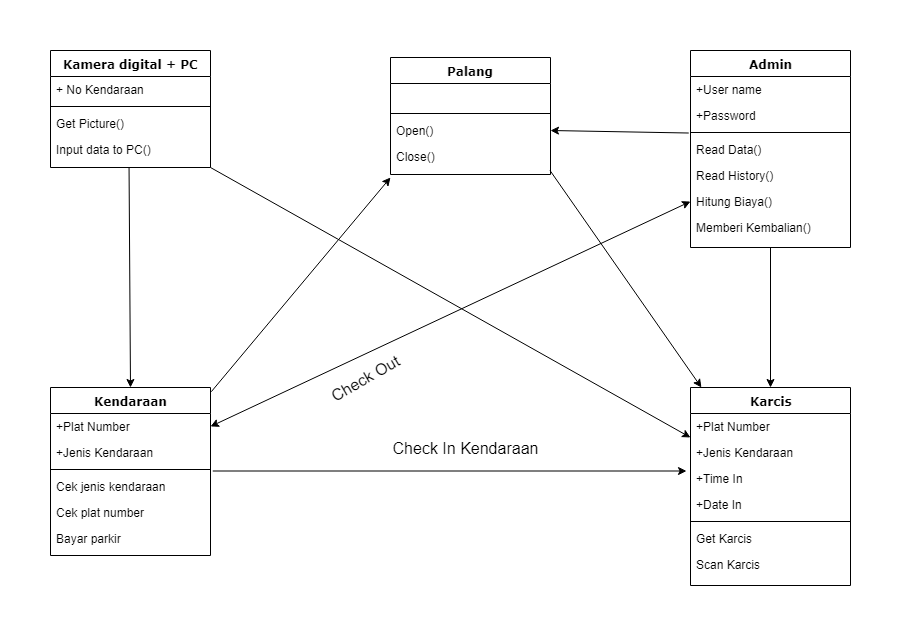

The diagram above was exported from draw.io. Its source (the exported page's mxGraphModel, read from the mxfile embedded in the PNG):
<mxGraphModel dx="1196" dy="632" grid="1" gridSize="10" guides="1" tooltips="1" connect="1" arrows="1" fold="1" page="1" pageScale="1" pageWidth="1100" pageHeight="850" background="#ffffff" math="0" shadow="0">
  <root>
    <mxCell id="0" />
    <mxCell id="1" parent="0" />
    <mxCell id="78961159f06e98e8-17" value="Kamera digital + PC" style="swimlane;html=1;fontStyle=1;align=center;verticalAlign=top;childLayout=stackLayout;horizontal=1;startSize=26;horizontalStack=0;resizeParent=1;resizeLast=0;collapsible=1;marginBottom=0;swimlaneFillColor=#ffffff;rounded=0;shadow=0;comic=0;labelBackgroundColor=none;strokeWidth=1;fillColor=none;fontFamily=Verdana;fontSize=12" parent="1" vertex="1">
      <mxGeometry x="90" y="83" width="160" height="117" as="geometry" />
    </mxCell>
    <mxCell id="78961159f06e98e8-21" value="+ No Kendaraan" style="text;html=1;strokeColor=none;fillColor=none;align=left;verticalAlign=top;spacingLeft=4;spacingRight=4;whiteSpace=wrap;overflow=hidden;rotatable=0;points=[[0,0.5],[1,0.5]];portConstraint=eastwest;" parent="78961159f06e98e8-17" vertex="1">
      <mxGeometry y="26" width="160" height="26" as="geometry" />
    </mxCell>
    <mxCell id="78961159f06e98e8-19" value="" style="line;html=1;strokeWidth=1;fillColor=none;align=left;verticalAlign=middle;spacingTop=-1;spacingLeft=3;spacingRight=3;rotatable=0;labelPosition=right;points=[];portConstraint=eastwest;" parent="78961159f06e98e8-17" vertex="1">
      <mxGeometry y="52" width="160" height="8" as="geometry" />
    </mxCell>
    <mxCell id="78961159f06e98e8-20" value="Get Picture()" style="text;html=1;strokeColor=none;fillColor=none;align=left;verticalAlign=top;spacingLeft=4;spacingRight=4;whiteSpace=wrap;overflow=hidden;rotatable=0;points=[[0,0.5],[1,0.5]];portConstraint=eastwest;" parent="78961159f06e98e8-17" vertex="1">
      <mxGeometry y="60" width="160" height="26" as="geometry" />
    </mxCell>
    <mxCell id="78961159f06e98e8-27" value="Input data to PC()" style="text;html=1;strokeColor=none;fillColor=none;align=left;verticalAlign=top;spacingLeft=4;spacingRight=4;whiteSpace=wrap;overflow=hidden;rotatable=0;points=[[0,0.5],[1,0.5]];portConstraint=eastwest;" parent="78961159f06e98e8-17" vertex="1">
      <mxGeometry y="86" width="160" height="26" as="geometry" />
    </mxCell>
    <mxCell id="78961159f06e98e8-30" value="Palang" style="swimlane;html=1;fontStyle=1;align=center;verticalAlign=top;childLayout=stackLayout;horizontal=1;startSize=26;horizontalStack=0;resizeParent=1;resizeLast=0;collapsible=1;marginBottom=0;swimlaneFillColor=#ffffff;rounded=0;shadow=0;comic=0;labelBackgroundColor=none;strokeWidth=1;fillColor=none;fontFamily=Verdana;fontSize=12" parent="1" vertex="1">
      <mxGeometry x="430" y="90" width="160" height="117" as="geometry" />
    </mxCell>
    <mxCell id="78961159f06e98e8-31" value="&lt;br&gt;" style="text;html=1;strokeColor=none;fillColor=none;align=left;verticalAlign=top;spacingLeft=4;spacingRight=4;whiteSpace=wrap;overflow=hidden;rotatable=0;points=[[0,0.5],[1,0.5]];portConstraint=eastwest;" parent="78961159f06e98e8-30" vertex="1">
      <mxGeometry y="26" width="160" height="26" as="geometry" />
    </mxCell>
    <mxCell id="78961159f06e98e8-38" value="" style="line;html=1;strokeWidth=1;fillColor=none;align=left;verticalAlign=middle;spacingTop=-1;spacingLeft=3;spacingRight=3;rotatable=0;labelPosition=right;points=[];portConstraint=eastwest;" parent="78961159f06e98e8-30" vertex="1">
      <mxGeometry y="52" width="160" height="8" as="geometry" />
    </mxCell>
    <mxCell id="78961159f06e98e8-39" value="Open()" style="text;html=1;strokeColor=none;fillColor=none;align=left;verticalAlign=top;spacingLeft=4;spacingRight=4;whiteSpace=wrap;overflow=hidden;rotatable=0;points=[[0,0.5],[1,0.5]];portConstraint=eastwest;" parent="78961159f06e98e8-30" vertex="1">
      <mxGeometry y="60" width="160" height="26" as="geometry" />
    </mxCell>
    <mxCell id="78961159f06e98e8-40" value="Close()" style="text;html=1;strokeColor=none;fillColor=none;align=left;verticalAlign=top;spacingLeft=4;spacingRight=4;whiteSpace=wrap;overflow=hidden;rotatable=0;points=[[0,0.5],[1,0.5]];portConstraint=eastwest;" parent="78961159f06e98e8-30" vertex="1">
      <mxGeometry y="86" width="160" height="26" as="geometry" />
    </mxCell>
    <mxCell id="78961159f06e98e8-43" value="Admin" style="swimlane;html=1;fontStyle=1;align=center;verticalAlign=top;childLayout=stackLayout;horizontal=1;startSize=26;horizontalStack=0;resizeParent=1;resizeLast=0;collapsible=1;marginBottom=0;swimlaneFillColor=#ffffff;rounded=0;shadow=0;comic=0;labelBackgroundColor=none;strokeWidth=1;fillColor=none;fontFamily=Verdana;fontSize=12" parent="1" vertex="1">
      <mxGeometry x="730" y="83" width="160" height="197" as="geometry" />
    </mxCell>
    <mxCell id="78961159f06e98e8-44" value="+User name" style="text;html=1;strokeColor=none;fillColor=none;align=left;verticalAlign=top;spacingLeft=4;spacingRight=4;whiteSpace=wrap;overflow=hidden;rotatable=0;points=[[0,0.5],[1,0.5]];portConstraint=eastwest;" parent="78961159f06e98e8-43" vertex="1">
      <mxGeometry y="26" width="160" height="26" as="geometry" />
    </mxCell>
    <mxCell id="78961159f06e98e8-45" value="+Password" style="text;html=1;strokeColor=none;fillColor=none;align=left;verticalAlign=top;spacingLeft=4;spacingRight=4;whiteSpace=wrap;overflow=hidden;rotatable=0;points=[[0,0.5],[1,0.5]];portConstraint=eastwest;" parent="78961159f06e98e8-43" vertex="1">
      <mxGeometry y="52" width="160" height="26" as="geometry" />
    </mxCell>
    <mxCell id="78961159f06e98e8-51" value="" style="line;html=1;strokeWidth=1;fillColor=none;align=left;verticalAlign=middle;spacingTop=-1;spacingLeft=3;spacingRight=3;rotatable=0;labelPosition=right;points=[];portConstraint=eastwest;" parent="78961159f06e98e8-43" vertex="1">
      <mxGeometry y="78" width="160" height="8" as="geometry" />
    </mxCell>
    <mxCell id="78961159f06e98e8-52" value="Read Data()" style="text;html=1;strokeColor=none;fillColor=none;align=left;verticalAlign=top;spacingLeft=4;spacingRight=4;whiteSpace=wrap;overflow=hidden;rotatable=0;points=[[0,0.5],[1,0.5]];portConstraint=eastwest;" parent="78961159f06e98e8-43" vertex="1">
      <mxGeometry y="86" width="160" height="26" as="geometry" />
    </mxCell>
    <mxCell id="78961159f06e98e8-53" value="Read History()" style="text;html=1;strokeColor=none;fillColor=none;align=left;verticalAlign=top;spacingLeft=4;spacingRight=4;whiteSpace=wrap;overflow=hidden;rotatable=0;points=[[0,0.5],[1,0.5]];portConstraint=eastwest;" parent="78961159f06e98e8-43" vertex="1">
      <mxGeometry y="112" width="160" height="26" as="geometry" />
    </mxCell>
    <mxCell id="z94J2Ai55xclFw46wQ7e-1" value="Hitung Biaya()" style="text;html=1;strokeColor=none;fillColor=none;align=left;verticalAlign=top;spacingLeft=4;spacingRight=4;whiteSpace=wrap;overflow=hidden;rotatable=0;points=[[0,0.5],[1,0.5]];portConstraint=eastwest;" vertex="1" parent="78961159f06e98e8-43">
      <mxGeometry y="138" width="160" height="26" as="geometry" />
    </mxCell>
    <mxCell id="z94J2Ai55xclFw46wQ7e-2" value="Memberi Kembalian()" style="text;html=1;strokeColor=none;fillColor=none;align=left;verticalAlign=top;spacingLeft=4;spacingRight=4;whiteSpace=wrap;overflow=hidden;rotatable=0;points=[[0,0.5],[1,0.5]];portConstraint=eastwest;" vertex="1" parent="78961159f06e98e8-43">
      <mxGeometry y="164" width="160" height="26" as="geometry" />
    </mxCell>
    <mxCell id="78961159f06e98e8-69" value="Kendaraan" style="swimlane;html=1;fontStyle=1;align=center;verticalAlign=top;childLayout=stackLayout;horizontal=1;startSize=26;horizontalStack=0;resizeParent=1;resizeLast=0;collapsible=1;marginBottom=0;swimlaneFillColor=#ffffff;rounded=0;shadow=0;comic=0;labelBackgroundColor=none;strokeWidth=1;fillColor=none;fontFamily=Verdana;fontSize=12" parent="1" vertex="1">
      <mxGeometry x="90" y="420" width="160" height="168" as="geometry" />
    </mxCell>
    <mxCell id="78961159f06e98e8-70" value="+Plat Number" style="text;html=1;strokeColor=none;fillColor=none;align=left;verticalAlign=top;spacingLeft=4;spacingRight=4;whiteSpace=wrap;overflow=hidden;rotatable=0;points=[[0,0.5],[1,0.5]];portConstraint=eastwest;" parent="78961159f06e98e8-69" vertex="1">
      <mxGeometry y="26" width="160" height="26" as="geometry" />
    </mxCell>
    <mxCell id="78961159f06e98e8-71" value="+Jenis Kendaraan" style="text;html=1;strokeColor=none;fillColor=none;align=left;verticalAlign=top;spacingLeft=4;spacingRight=4;whiteSpace=wrap;overflow=hidden;rotatable=0;points=[[0,0.5],[1,0.5]];portConstraint=eastwest;" parent="78961159f06e98e8-69" vertex="1">
      <mxGeometry y="52" width="160" height="26" as="geometry" />
    </mxCell>
    <mxCell id="78961159f06e98e8-77" value="" style="line;html=1;strokeWidth=1;fillColor=none;align=left;verticalAlign=middle;spacingTop=-1;spacingLeft=3;spacingRight=3;rotatable=0;labelPosition=right;points=[];portConstraint=eastwest;" parent="78961159f06e98e8-69" vertex="1">
      <mxGeometry y="78" width="160" height="8" as="geometry" />
    </mxCell>
    <mxCell id="78961159f06e98e8-78" value="Cek jenis kendaraan" style="text;html=1;strokeColor=none;fillColor=none;align=left;verticalAlign=top;spacingLeft=4;spacingRight=4;whiteSpace=wrap;overflow=hidden;rotatable=0;points=[[0,0.5],[1,0.5]];portConstraint=eastwest;" parent="78961159f06e98e8-69" vertex="1">
      <mxGeometry y="86" width="160" height="26" as="geometry" />
    </mxCell>
    <mxCell id="78961159f06e98e8-79" value="Cek plat number" style="text;html=1;strokeColor=none;fillColor=none;align=left;verticalAlign=top;spacingLeft=4;spacingRight=4;whiteSpace=wrap;overflow=hidden;rotatable=0;points=[[0,0.5],[1,0.5]];portConstraint=eastwest;" parent="78961159f06e98e8-69" vertex="1">
      <mxGeometry y="112" width="160" height="26" as="geometry" />
    </mxCell>
    <mxCell id="78961159f06e98e8-80" value="Bayar parkir" style="text;html=1;strokeColor=none;fillColor=none;align=left;verticalAlign=top;spacingLeft=4;spacingRight=4;whiteSpace=wrap;overflow=hidden;rotatable=0;points=[[0,0.5],[1,0.5]];portConstraint=eastwest;" parent="78961159f06e98e8-69" vertex="1">
      <mxGeometry y="138" width="160" height="26" as="geometry" />
    </mxCell>
    <mxCell id="78961159f06e98e8-82" value="Karcis" style="swimlane;html=1;fontStyle=1;align=center;verticalAlign=top;childLayout=stackLayout;horizontal=1;startSize=26;horizontalStack=0;resizeParent=1;resizeLast=0;collapsible=1;marginBottom=0;swimlaneFillColor=#ffffff;rounded=0;shadow=0;comic=0;labelBackgroundColor=none;strokeWidth=1;fillColor=none;fontFamily=Verdana;fontSize=12" parent="1" vertex="1">
      <mxGeometry x="730" y="420" width="160" height="198" as="geometry" />
    </mxCell>
    <mxCell id="78961159f06e98e8-83" value="+Plat Number" style="text;html=1;strokeColor=none;fillColor=none;align=left;verticalAlign=top;spacingLeft=4;spacingRight=4;whiteSpace=wrap;overflow=hidden;rotatable=0;points=[[0,0.5],[1,0.5]];portConstraint=eastwest;" parent="78961159f06e98e8-82" vertex="1">
      <mxGeometry y="26" width="160" height="26" as="geometry" />
    </mxCell>
    <mxCell id="78961159f06e98e8-84" value="+Jenis Kendaraan" style="text;html=1;strokeColor=none;fillColor=none;align=left;verticalAlign=top;spacingLeft=4;spacingRight=4;whiteSpace=wrap;overflow=hidden;rotatable=0;points=[[0,0.5],[1,0.5]];portConstraint=eastwest;" parent="78961159f06e98e8-82" vertex="1">
      <mxGeometry y="52" width="160" height="26" as="geometry" />
    </mxCell>
    <mxCell id="78961159f06e98e8-85" value="+Time In" style="text;html=1;strokeColor=none;fillColor=none;align=left;verticalAlign=top;spacingLeft=4;spacingRight=4;whiteSpace=wrap;overflow=hidden;rotatable=0;points=[[0,0.5],[1,0.5]];portConstraint=eastwest;" parent="78961159f06e98e8-82" vertex="1">
      <mxGeometry y="78" width="160" height="26" as="geometry" />
    </mxCell>
    <mxCell id="78961159f06e98e8-86" value="+Date In" style="text;html=1;strokeColor=none;fillColor=none;align=left;verticalAlign=top;spacingLeft=4;spacingRight=4;whiteSpace=wrap;overflow=hidden;rotatable=0;points=[[0,0.5],[1,0.5]];portConstraint=eastwest;" parent="78961159f06e98e8-82" vertex="1">
      <mxGeometry y="104" width="160" height="26" as="geometry" />
    </mxCell>
    <mxCell id="78961159f06e98e8-90" value="" style="line;html=1;strokeWidth=1;fillColor=none;align=left;verticalAlign=middle;spacingTop=-1;spacingLeft=3;spacingRight=3;rotatable=0;labelPosition=right;points=[];portConstraint=eastwest;" parent="78961159f06e98e8-82" vertex="1">
      <mxGeometry y="130" width="160" height="8" as="geometry" />
    </mxCell>
    <mxCell id="78961159f06e98e8-91" value="Get Karcis" style="text;html=1;strokeColor=none;fillColor=none;align=left;verticalAlign=top;spacingLeft=4;spacingRight=4;whiteSpace=wrap;overflow=hidden;rotatable=0;points=[[0,0.5],[1,0.5]];portConstraint=eastwest;" parent="78961159f06e98e8-82" vertex="1">
      <mxGeometry y="138" width="160" height="26" as="geometry" />
    </mxCell>
    <mxCell id="78961159f06e98e8-94" value="Scan Karcis" style="text;html=1;strokeColor=none;fillColor=none;align=left;verticalAlign=top;spacingLeft=4;spacingRight=4;whiteSpace=wrap;overflow=hidden;rotatable=0;points=[[0,0.5],[1,0.5]];portConstraint=eastwest;" parent="78961159f06e98e8-82" vertex="1">
      <mxGeometry y="164" width="160" height="26" as="geometry" />
    </mxCell>
    <mxCell id="1mloTmb-osJo2s8JHnQ9-1" value="" style="endArrow=classic;html=1;exitX=0.491;exitY=1.183;exitDx=0;exitDy=0;exitPerimeter=0;entryX=0.5;entryY=0;entryDx=0;entryDy=0;" edge="1" parent="1" source="78961159f06e98e8-27" target="78961159f06e98e8-69">
      <mxGeometry width="50" height="50" relative="1" as="geometry">
        <mxPoint x="90" y="640" as="sourcePoint" />
        <mxPoint x="169" y="360" as="targetPoint" />
      </mxGeometry>
    </mxCell>
    <mxCell id="1mloTmb-osJo2s8JHnQ9-2" value="" style="endArrow=classic;html=1;exitX=0.5;exitY=1;exitDx=0;exitDy=0;" edge="1" parent="1" source="78961159f06e98e8-43" target="78961159f06e98e8-82">
      <mxGeometry width="50" height="50" relative="1" as="geometry">
        <mxPoint x="652" y="300" as="sourcePoint" />
        <mxPoint x="651.5" y="480" as="targetPoint" />
      </mxGeometry>
    </mxCell>
    <mxCell id="1mloTmb-osJo2s8JHnQ9-3" value="" style="endArrow=classic;html=1;exitX=1.014;exitY=0.688;exitDx=0;exitDy=0;exitPerimeter=0;entryX=-0.025;entryY=0.212;entryDx=0;entryDy=0;entryPerimeter=0;" edge="1" parent="1" source="78961159f06e98e8-77" target="78961159f06e98e8-85">
      <mxGeometry width="50" height="50" relative="1" as="geometry">
        <mxPoint x="410.05999999999995" y="367.75800000000004" as="sourcePoint" />
        <mxPoint x="411.5" y="588" as="targetPoint" />
      </mxGeometry>
    </mxCell>
    <mxCell id="1mloTmb-osJo2s8JHnQ9-5" value="" style="endArrow=classic;html=1;exitX=-0.011;exitY=-0.134;exitDx=0;exitDy=0;exitPerimeter=0;entryX=1;entryY=0.5;entryDx=0;entryDy=0;" edge="1" parent="1" source="78961159f06e98e8-52" target="78961159f06e98e8-39">
      <mxGeometry width="50" height="50" relative="1" as="geometry">
        <mxPoint x="670" y="250" as="sourcePoint" />
        <mxPoint x="620" y="340" as="targetPoint" />
      </mxGeometry>
    </mxCell>
    <mxCell id="1mloTmb-osJo2s8JHnQ9-6" value="" style="endArrow=classic;html=1;exitX=0.997;exitY=1.039;exitDx=0;exitDy=0;exitPerimeter=0;" edge="1" parent="1" source="78961159f06e98e8-40" target="78961159f06e98e8-82">
      <mxGeometry width="50" height="50" relative="1" as="geometry">
        <mxPoint x="820" y="290" as="sourcePoint" />
        <mxPoint x="820" y="430" as="targetPoint" />
      </mxGeometry>
    </mxCell>
    <mxCell id="1mloTmb-osJo2s8JHnQ9-7" value="" style="endArrow=classic;html=1;entryX=0;entryY=-0.077;entryDx=0;entryDy=0;entryPerimeter=0;" edge="1" parent="1" target="78961159f06e98e8-84">
      <mxGeometry width="50" height="50" relative="1" as="geometry">
        <mxPoint x="250" y="200" as="sourcePoint" />
        <mxPoint x="750.9225092250922" y="430" as="targetPoint" />
      </mxGeometry>
    </mxCell>
    <mxCell id="1mloTmb-osJo2s8JHnQ9-8" value="" style="endArrow=classic;html=1;exitX=1.005;exitY=0.025;exitDx=0;exitDy=0;exitPerimeter=0;" edge="1" parent="1" source="78961159f06e98e8-69">
      <mxGeometry width="50" height="50" relative="1" as="geometry">
        <mxPoint x="350" y="360" as="sourcePoint" />
        <mxPoint x="430" y="210" as="targetPoint" />
      </mxGeometry>
    </mxCell>
    <mxCell id="1mloTmb-osJo2s8JHnQ9-9" value="" style="endArrow=classic;startArrow=classic;html=1;exitX=1;exitY=0.5;exitDx=0;exitDy=0;entryX=0;entryY=0.5;entryDx=0;entryDy=0;" edge="1" parent="1" source="78961159f06e98e8-70" target="z94J2Ai55xclFw46wQ7e-1">
      <mxGeometry width="50" height="50" relative="1" as="geometry">
        <mxPoint x="360" y="420" as="sourcePoint" />
        <mxPoint x="410" y="370" as="targetPoint" />
      </mxGeometry>
    </mxCell>
    <mxCell id="1mloTmb-osJo2s8JHnQ9-10" value="&lt;font style=&quot;font-size: 16px&quot;&gt;Check Out&lt;/font&gt;" style="text;html=1;strokeColor=none;fillColor=none;align=center;verticalAlign=middle;whiteSpace=wrap;rounded=0;rotation=-30;" vertex="1" parent="1">
      <mxGeometry x="350" y="400" width="110" height="20" as="geometry" />
    </mxCell>
    <mxCell id="1mloTmb-osJo2s8JHnQ9-12" value="&lt;font style=&quot;font-size: 16px&quot;&gt;Check In Kendaraan&lt;/font&gt;" style="text;html=1;strokeColor=none;fillColor=none;align=center;verticalAlign=middle;whiteSpace=wrap;rounded=0;" vertex="1" parent="1">
      <mxGeometry x="430" y="470" width="150" height="20" as="geometry" />
    </mxCell>
  </root>
</mxGraphModel>